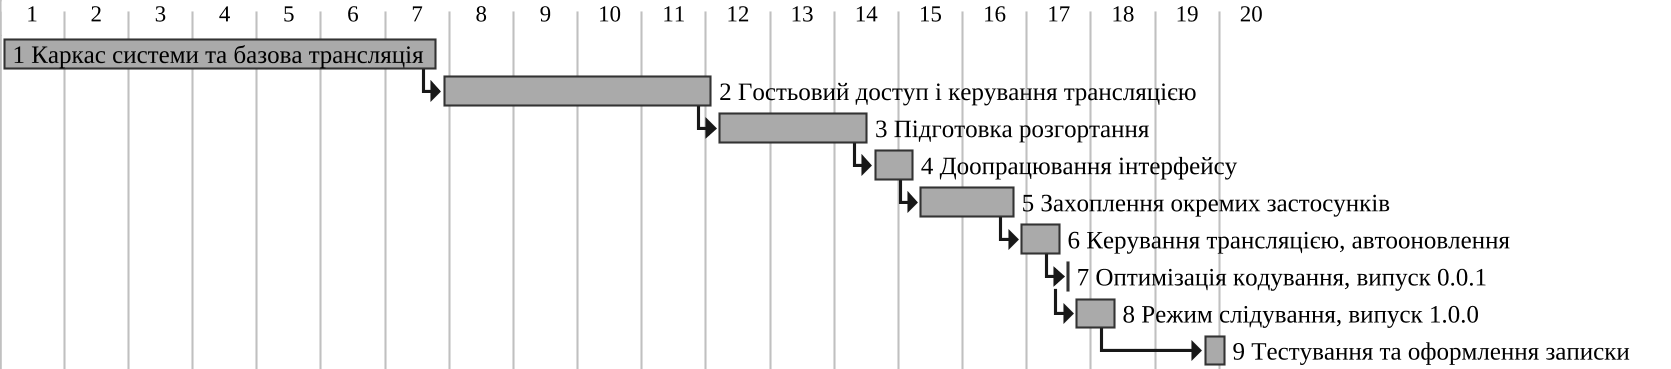

The diagram above was rendered by PlantUML. Its source (embedded in the PNG):
@startgantt
!pragma layout smetana
skinparam defaultFontName "Liberation Serif"
skinparam dpi 200
' Діаграма Ганта проєкту: дев'ять робіт табл. 2.5; D+0 = 27.05.2026, шкала - тижні від цієї дати.
' Назв місяців українською PlantUML не має, тому календарні дати - у табл. 2.5.
' Дата завершення роботи 9 ще не визначена, тому її смуга закінчується останньою відомою датою.
<style>
ganttDiagram {
  FontName "Liberation Serif"
  FontSize 12
  task {
    FontName "Liberation Serif"
    FontSize 12
    LineColor #333333
    BackGroundColor #AAAAAA
  }
  milestone {
    FontName "Liberation Serif"
    FontSize 12
    BackGroundColor #333333
  }
  timeline {
    FontName "Liberation Serif"
    FontSize 11
  }
}
</style>
printscale weekly
hide footbox
hide column start
hide column end
hide column duration

[1 Каркас системи та базова трансляція] as [W1] starts D+0 and lasts 48 days
[2 Гостьовий доступ і керування трансляцією] as [W2] starts D+48 and lasts 30 days
[3 Підготовка розгортання] as [W3] starts D+78 and lasts 17 days
[4 Доопрацювання інтерфейсу] as [W4] starts D+95 and lasts 5 days
[5 Захоплення окремих застосунків] as [W5] starts D+100 and lasts 11 days
[6 Керування трансляцією, автооновлення] as [W6] starts D+111 and lasts 5 days
[7 Оптимізація кодування, випуск 0.0.1] as [W7] starts D+116 and lasts 1 day
[8 Режим слідування, випуск 1.0.0] as [W8] starts D+117 and lasts 5 days
[9 Тестування та оформлення записки] as [W9] starts D+131 and lasts 3 days

[W1] -> [W2]
[W2] -> [W3]
[W3] -> [W4]
[W4] -> [W5]
[W5] -> [W6]
[W6] -> [W7]
[W7] -> [W8]
[W8] -> [W9]
@endgantt